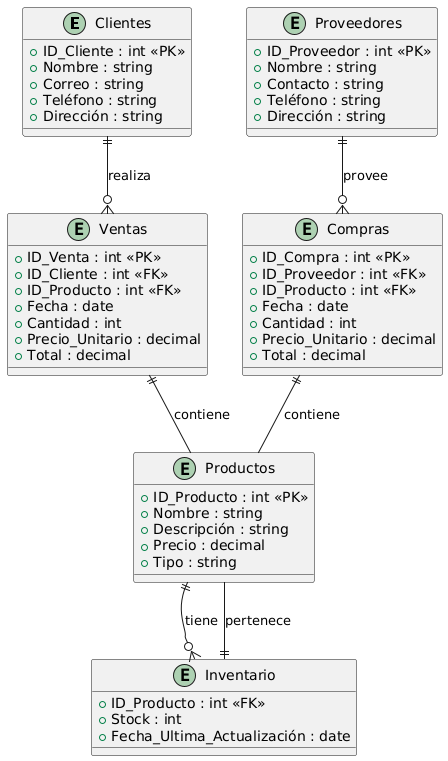

The diagram above was rendered by PlantUML. Its source (embedded in the PNG):
@startuml
entity "Clientes" as Clientes {
    +ID_Cliente : int <<PK>>
    +Nombre : string
    +Correo : string
    +Teléfono : string
    +Dirección : string
}

entity "Proveedores" as Proveedores {
    +ID_Proveedor : int <<PK>>
    +Nombre : string
    +Contacto : string
    +Teléfono : string
    +Dirección : string
}

entity "Productos" as Productos {
    +ID_Producto : int <<PK>>
    +Nombre : string
    +Descripción : string
    +Precio : decimal
    +Tipo : string
}

entity "Inventario" as Inventario {
    +ID_Producto : int <<FK>>
    +Stock : int
    +Fecha_Ultima_Actualización : date
}

entity "Ventas" as Ventas {
    +ID_Venta : int <<PK>>
    +ID_Cliente : int <<FK>>
    +ID_Producto : int <<FK>>
    +Fecha : date
    +Cantidad : int
    +Precio_Unitario : decimal
    +Total : decimal
}

entity "Compras" as Compras {
    +ID_Compra : int <<PK>>
    +ID_Proveedor : int <<FK>>
    +ID_Producto : int <<FK>>
    +Fecha : date
    +Cantidad : int
    +Precio_Unitario : decimal
    +Total : decimal

}

' Relaciones
Clientes ||--o{ Ventas : realiza
Proveedores ||--o{ Compras : provee
Productos ||--o{ Inventario : tiene
Ventas ||-- Productos : contiene
Compras ||-- Productos : contiene
Inventario ||-- Productos : pertenece
@enduml